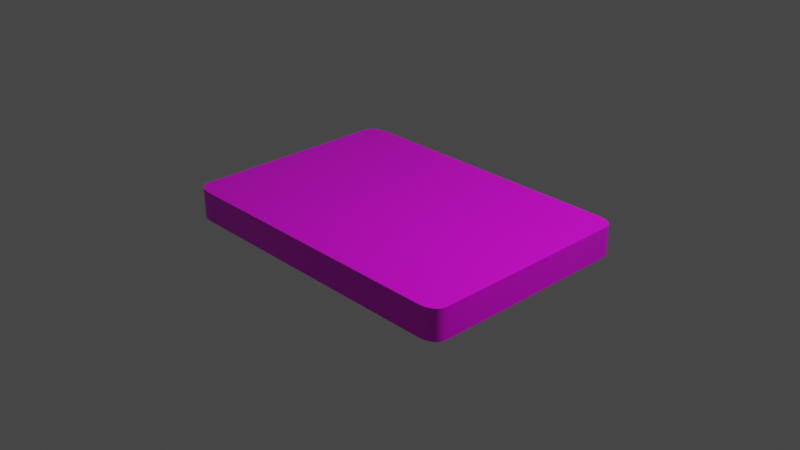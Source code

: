 # Source: papan_pengadon_roti.blend  (saved by Blender 2.90.8; exported with 4.5.12 LTS)
import bpy
from mathutils import Matrix  # noqa: F401  (used for matrix-valued properties, if any)

bpy.ops.wm.read_factory_settings(use_empty=True)
scene = bpy.context.scene
scene.name = 'Scene'

# ---- collections
col_collection = bpy.data.collections.new('Collection'); scene.collection.children.link(col_collection)

# ---- images (referenced by path relative to the original .blend; pixels are not part of the script)
import os
ASSET_DIR = os.environ.get("B2B_ASSET_DIR", "")  # directory of the original .blend (textures are referenced by path, not embedded)
HERE = os.path.dirname(os.path.abspath(__file__))  # packed textures are extracted next to this script under _unpacked/

def load_image(name, relpath, width, height, colorspace="sRGB"):
    """Load a texture the original file referenced (path relative to the .blend, or extracted next to this script)."""
    p = next((c for c in (os.path.join(HERE, relpath), os.path.join(ASSET_DIR, relpath)) if relpath and os.path.exists(c)), "")
    if p:
        img = bpy.data.images.load(p, check_existing=True)
        img.name = name
    else:  # same state as the original file: an image datablock whose file is absent (Cycles renders it pink)
        img = bpy.data.images.new(name, width, height)
        img.source = "FILE"
        img.filepath = "//" + (relpath or name)
    img.colorspace_settings.name = colorspace
    return img
img_papan_png = load_image('papan.png', 'papan.png', 1024, 1024, 'sRGB')

# ---- materials (node trees are filled in below, after node groups)
mat_material = bpy.data.materials.new('Material')
mat_material.alpha_threshold = 0.0
mat_material.use_transparent_shadow = False
mat_material.line_color = (0.0, 0.0, 0.0, 1.0)

# ---- node groups
ng_auto_smooth = bpy.data.node_groups.new('Auto Smooth', 'GeometryNodeTree')
_s = ng_auto_smooth.interface.new_socket(name='Geometry', in_out='OUTPUT', socket_type='NodeSocketGeometry')
_s = ng_auto_smooth.interface.new_socket(name='Geometry', in_out='INPUT', socket_type='NodeSocketGeometry')
_s = ng_auto_smooth.interface.new_socket(name='Angle', in_out='INPUT', socket_type='NodeSocketFloat')
_s.subtype = 'ANGLE'
_s.min_value = 0.0
_s.max_value = 3.142
ng_auto_smooth.is_modifier = True
_N = ng_auto_smooth.nodes; _L = ng_auto_smooth.links
n0 = _N.new('NodeGroupOutput'); n0.name = 'Group Output'; n0.location = (480, -100)
n1 = _N.new('NodeGroupInput'); n1.name = 'Group Input'; n1.location = (-420, -300)
n2 = _N.new('NodeGroupInput'); n2.name = 'Group Input.001'; n2.location = (-60, -100)
n3 = _N.new('GeometryNodeSetShadeSmooth'); n3.name = 'Set Shade Smooth'; n3.location = (120, -100)
n3.domain = 'EDGE'
n4 = _N.new('GeometryNodeSetShadeSmooth'); n4.name = 'Set Shade Smooth.001'; n4.location = (300, -100)
n5 = _N.new('GeometryNodeInputMeshEdgeAngle'); n5.name = 'Edge Angle'; n5.location = (-420, -220)
n6 = _N.new('GeometryNodeInputEdgeSmooth'); n6.name = 'Is Edge Smooth'; n6.location = (-60, -160)
n7 = _N.new('GeometryNodeInputShadeSmooth'); n7.name = 'Is Face Smooth'; n7.location = (-240, -340)
n8 = _N.new('FunctionNodeBooleanMath'); n8.name = 'Boolean Math'; n8.location = (-60, -220)
n9 = _N.new('FunctionNodeCompare'); n9.name = 'Compare'; n9.location = (-240, -180)
n9.operation = 'LESS_EQUAL'
_L.new(n5.outputs[0], n9.inputs[0])
_L.new(n4.outputs[0], n0.inputs[0])
_L.new(n1.outputs[1], n9.inputs[1])
_L.new(n9.outputs[0], n8.inputs[0])
_L.new(n7.outputs[0], n8.inputs[1])
_L.new(n2.outputs[0], n3.inputs[0])
_L.new(n6.outputs[0], n3.inputs[1])
_L.new(n3.outputs[0], n4.inputs[0])
_L.new(n8.outputs[0], n3.inputs[2])
n0.is_active_output = True

# ---- material node trees
mat_material.use_nodes = True; mat_material.node_tree.nodes.clear()
_N = mat_material.node_tree.nodes; _L = mat_material.node_tree.links
n0 = _N.new('ShaderNodeOutputMaterial'); n0.name = 'Material Output'; n0.location = (300, 300)
n1 = _N.new('ShaderNodeBsdfPrincipled'); n1.name = 'Principled BSDF'; n1.location = (10, 300)
n1.distribution = 'GGX'
n1.subsurface_method = 'BURLEY'
n1.inputs[2].default_value = 0.4
n1.inputs[3].default_value = 1.45
n1.inputs[27].default_value = (0.0, 0.0, 0.0, 1.0)
n1.inputs[28].default_value = 1.0
n2 = _N.new('ShaderNodeTexImage'); n2.name = 'Image Texture'; n2.location = (-354, 139)
n2.image = img_papan_png
_L.new(n1.outputs[0], n0.inputs[0])
_L.new(n2.outputs[0], n1.inputs[0])
n0.is_active_output = True

# ---- world
world_world = bpy.data.worlds.new('World'); scene.world = world_world
world_world.use_nodes = True; world_world.node_tree.nodes.clear()
_N = world_world.node_tree.nodes; _L = world_world.node_tree.links
n0 = _N.new('ShaderNodeOutputWorld'); n0.name = 'World Output'; n0.location = (300, 300)
n1 = _N.new('ShaderNodeBackground'); n1.name = 'Background'; n1.location = (10, 300)
n1.inputs[0].default_value = (0.05088, 0.05088, 0.05088, 1.0)
_L.new(n1.outputs[0], n0.inputs[0])
n0.is_active_output = True
world_world.color = (0.05088, 0.05088, 0.05088)
world_world.use_sun_shadow = False
world_world.sun_shadow_jitter_overblur = 0.0

# ---- cameras
cam_camera = bpy.data.cameras.new('Camera')
cam_camera.clip_end = 100.0
cam_camera.ortho_scale = 7.314

# ---- lights
light_light = bpy.data.lights.new('Light', 'POINT')
light_light.transmission_factor = 0.0
light_light.energy = 1000.0
light_light.shadow_soft_size = 0.1
light_light.shadow_maximum_resolution = 0.006
light_light.use_absolute_resolution = True

# ---- meshes
me_cube = bpy.data.meshes.new('Cube')
me_cube.from_pydata([(1.0, 0.8905, 1.0), (0.8905, 1.0, 1.0), (0.9917, 0.9324, 1.0), (0.9679, 0.9679, 1.0), (0.9324, 0.9917, 1.0), (0.8905, 1.0, -1.0), (1.0, 0.8905, -1.0), (0.9324, 0.9917, -1.0), (0.9679, 0.9679, -1.0), (0.9917, 0.9324, -1.0), (0.8905, -1.0, 1.0), (1.0, -0.8905, 1.0), (0.9324, -0.9917, 1.0), (0.9679, -0.9679, 1.0), (0.9917, -0.9324, 1.0), (1.0, -0.8905, -1.0), (0.8905, -1.0, -1.0), (0.9917, -0.9324, -1.0), (0.9679, -0.9679, -1.0), (0.9324, -0.9917, -1.0), (-0.8905, 1.0, 1.0), (-1.0, 0.8905, 1.0), (-0.9324, 0.9917, 1.0), (-0.9679, 0.9679, 1.0), (-0.9917, 0.9324, 1.0), (-1.0, 0.8905, -1.0), (-0.8905, 1.0, -1.0), (-0.9917, 0.9324, -1.0), (-0.9679, 0.9679, -1.0), (-0.9324, 0.9917, -1.0), (-1.0, -0.8905, 1.0), (-0.8905, -1.0, 1.0), (-0.9917, -0.9324, 1.0), (-0.9679, -0.9679, 1.0), (-0.9324, -0.9917, 1.0), (-0.8905, -1.0, -1.0), (-1.0, -0.8905, -1.0), (-0.9324, -0.9917, -1.0), (-0.9679, -0.9679, -1.0), (-0.9917, -0.9324, -1.0)], [], [(25, 27, 28, 29, 26, 5, 7, 8, 9, 6, 15, 17, 18, 19, 16, 35, 37, 38, 39, 36), (36, 30, 21, 25), (16, 10, 31, 35), (0, 2, 3, 4, 1, 20, 22, 23, 24, 21, 30, 32, 33, 34, 31, 10, 12, 13, 14, 11), (6, 0, 11, 15), (0, 6, 9, 2), (2, 9, 8, 3), (3, 8, 7, 4), (4, 7, 5, 1), (35, 31, 34, 37), (37, 34, 33, 38), (38, 33, 32, 39), (39, 32, 30, 36), (10, 16, 19, 12), (12, 19, 18, 13), (13, 18, 17, 14), (14, 17, 15, 11), (20, 26, 29, 22), (22, 29, 28, 23), (23, 28, 27, 24), (24, 27, 25, 21), (26, 20, 1, 5)])
me_cube.polygons.foreach_set('use_smooth', [True] * 22)
_uv = me_cube.uv_layers.new(name='UVMap')
_uv.uv.foreach_set('vector', [0.125, 0.5137, 0.292, 0.3305, 0.293, 0.3347, 0.2945, 0.3393, 0.1387, 0.5, 0.3613, 0.5, 0.3722, 0.4947, 0.3737, 0.5013, 0.3747, 0.5085, 0.375, 0.5137, 0.375, 0.7363, 0.3747, 0.7415, 0.3737, 0.7487, 0.3722, 0.7553, 0.3613, 0.75, 0.1387, 0.75, 0.1335, 0.749, 0.129, 0.746, 0.126, 0.7415, 0.125, 0.7363, 0.375, 0.01369, 0.625, 0.01369, 0.625, 0.2363, 0.375, 0.2363, 0.375, 0.7637, 0.625, 0.7637, 0.625, 0.9863, 0.375, 0.9863, 0.625, 0.5137, 0.6253, 0.5085, 0.6263, 0.5013, 0.6278, 0.4947, 0.6387, 0.5, 0.8613, 0.5, 0.7055, 0.3393, 0.707, 0.3347, 0.708, 0.3305, 0.875, 0.5137, 0.875, 0.7363, 0.874, 0.7415, 0.871, 0.746, 0.8665, 0.749, 0.8613, 0.75, 0.6387, 0.75, 0.6278, 0.7553, 0.6263, 0.7487, 0.6253, 0.7415, 0.625, 0.7363, 0.375, 0.5137, 0.625, 0.5137, 0.625, 0.7363, 0.375, 0.7363, 0.625, 0.5137, 0.375, 0.5137, 0.3747, 0.5085, 0.6253, 0.5085, 0.6253, 0.5085, 0.3747, 0.5085, 0.3737, 0.5013, 0.6263, 0.5013, 0.6263, 0.5013, 0.3737, 0.5013, 0.3722, 0.4947, 0.6278, 0.4947, 0.6278, 0.4947, 0.3722, 0.4947, 0.375, 0.4863, 0.625, 0.4863, 0.375, 0.9863, 0.625, 0.9863, 0.625, 0.9915, 0.375, 0.9915, 0.375, 0.9915, 0.625, 0.9915, 0.625, 1.0, 0.375, 1.0, 0.375, 0.0, 0.625, 0.0, 0.625, 0.008453, 0.375, 0.008453, 0.375, 0.008453, 0.625, 0.008453, 0.625, 0.01369, 0.375, 0.01369, 0.625, 0.7637, 0.375, 0.7637, 0.3722, 0.7553, 0.6278, 0.7553, 0.6278, 0.7553, 0.3722, 0.7553, 0.3737, 0.7487, 0.6263, 0.7487, 0.6263, 0.7487, 0.3737, 0.7487, 0.3747, 0.7415, 0.6253, 0.7415, 0.6253, 0.7415, 0.3747, 0.7415, 0.375, 0.7363, 0.625, 0.7363, 0.625, 0.2637, 0.375, 0.2637, 0.2945, 0.3393, 0.7055, 0.3393, 0.7055, 0.3393, 0.2945, 0.3393, 0.293, 0.3347, 0.707, 0.3347, 0.707, 0.3347, 0.293, 0.3347, 0.292, 0.3305, 0.708, 0.3305, 0.708, 0.3305, 0.292, 0.3305, 0.375, 0.2363, 0.625, 0.2363, 0.375, 0.2637, 0.625, 0.2637, 0.625, 0.4863, 0.375, 0.4863])
me_cube.materials.append(mat_material)
me_cube.use_remesh_preserve_volume = False
me_cube.use_remesh_preserve_attributes = False
me_cube.use_mirror_vertex_groups = False
me_cube.update()

# ---- objects
ob_cube = bpy.data.objects.new('Cube', me_cube)
ob_light = bpy.data.objects.new('Light', light_light)
ob_camera = bpy.data.objects.new('Camera', cam_camera)

# ---- transforms, parenting, visibility, modifiers, constraints
ob_cube.location = (0.0, 0.0, 0.0)
ob_cube.scale = (1.751, 1.238, 0.1653)
ob_cube.lock_rotations_4d = False
ob_cube.empty_display_type = 'ARROWS'
ob_cube.lineart.crease_threshold = 0.0
_m = ob_cube.modifiers.new('Auto Smooth', 'NODES')
_m.node_group = ng_auto_smooth
_gi = [s.identifier for s in ng_auto_smooth.interface.items_tree if s.item_type == 'SOCKET' and s.in_out == 'INPUT']
_m[_gi[1]] = 0.5236  # Angle
ob_light.location = (4.076, 1.005, 5.904)
ob_light.rotation_euler = (0.6503, 0.05522, 1.866)
ob_light.lock_rotations_4d = False
ob_light.empty_display_type = 'ARROWS'
ob_light.color = (0.0, 0.0, 0.0, 0.0)
ob_light.lineart.crease_threshold = 0.0
ob_camera.location = (7.359, -6.926, 4.958)
ob_camera.rotation_euler = (1.109, 0.0, 0.8149)
ob_camera.lock_rotations_4d = False
ob_camera.empty_display_type = 'ARROWS'
ob_camera.color = (0.0, 0.0, 0.0, 0.0)
ob_camera.display_type = 'WIRE'
ob_camera.lineart.crease_threshold = 0.0

# ---- collection membership
col_collection.objects.link(ob_cube)
col_collection.objects.link(ob_light)
col_collection.objects.link(ob_camera)

# ---- scene / render settings (as saved in the file)
scene.camera = ob_camera
scene.frame_start = 1; scene.frame_end = 250; scene.frame_set(1)
scene.render.engine = 'BLENDER_EEVEE_NEXT'
scene.cycles.use_denoising = False
scene.cycles.samples = 128
scene.cycles.sampling_pattern = 'TABULATED_SOBOL'
scene.cycles.use_adaptive_sampling = False
scene.cycles.use_light_tree = False
scene.view_settings.view_transform = 'Filmic'
bpy.context.view_layer.update()
